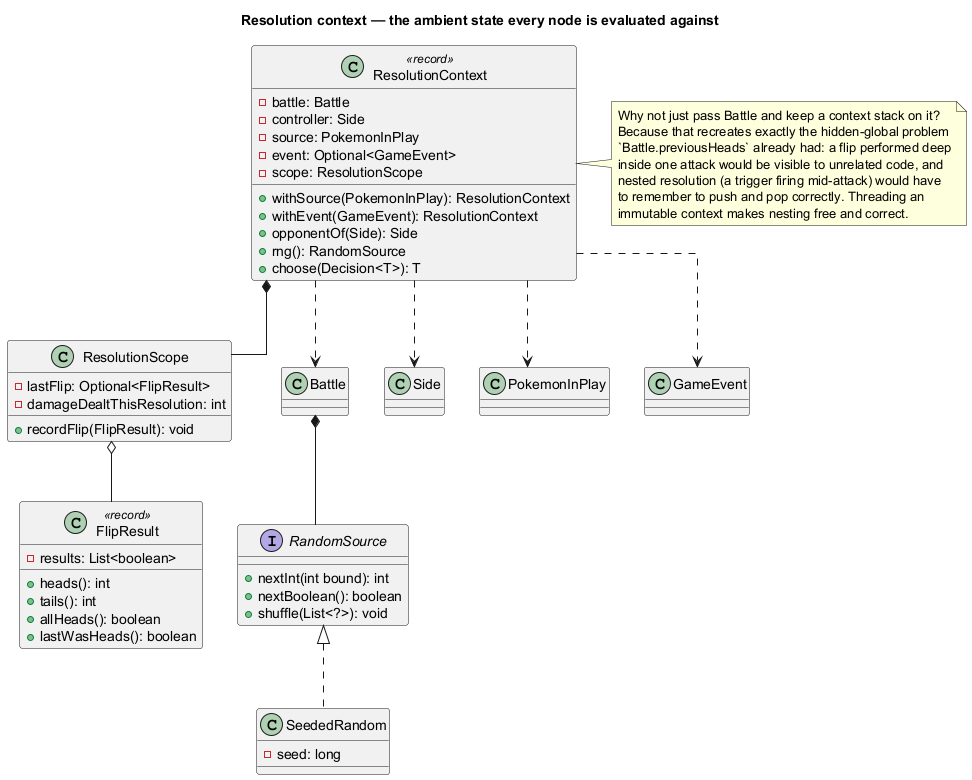

The diagram above was rendered by PlantUML. Its source (embedded in the PNG):
@startuml
title Resolution context — the ambient state every node is evaluated against

skinparam linetype ortho

/'
  Every evaluator (INumber, ICondition at the top level, ITarget, IEffect,
  IAttempt, IAction) takes a ResolutionContext instead of a bare Battle.
'/

class ResolutionContext <<record>> {
    - battle: Battle
    - controller: Side
    /' The card whose text is being resolved. `Self` and `SelfSide` resolve
       through this, which is how a Tool or Ability trigger can mean
       "the Pokemon I am attached to". '/
    - source: PokemonInPlay
    /' Present only while a trigger is resolving; carries the payload of the
       event that fired it. '/
    - event: Optional<GameEvent>
    - scope: ResolutionScope

    + withSource(PokemonInPlay): ResolutionContext
    + withEvent(GameEvent): ResolutionContext
    + opponentOf(Side): Side
    + rng(): RandomSource
    + choose(Decision<T>): T
}

/'
  Deliberately mutable, and the only mutable thing reachable from an otherwise
  immutable context. It is the scratchpad for one resolution: a coin flip
  performed by an IFlipStrategy has to be readable by the INumber that follows
  it in the same Attempt.
'/
class ResolutionScope {
    - lastFlip: Optional<FlipResult>
    - damageDealtThisResolution: int

    + recordFlip(FlipResult): void
}

class FlipResult <<record>> {
    - results: List<boolean>

    + heads(): int
    + tails(): int
    + allHeads(): boolean
    + lastWasHeads(): boolean
}

/'
  Seeded so that a whole game replays identically. Everything random goes
  through here: FlipN, FlipUntilTails, shuffleDeck, the *Random targets,
  SpreadDamage distribution, and RandomPlayer's decisions.
'/
interface RandomSource {
    + nextInt(int bound): int
    + nextBoolean(): boolean
    + shuffle(List<?>): void
}

class SeededRandom implements RandomSource {
    - seed: long
}

ResolutionContext *-- ResolutionScope
ResolutionScope o-- FlipResult
ResolutionContext ..> Battle
ResolutionContext ..> Side
ResolutionContext ..> PokemonInPlay
ResolutionContext ..> GameEvent
Battle *-- RandomSource

note right of ResolutionContext
  Why not just pass Battle and keep a context stack on it?
  Because that recreates exactly the hidden-global problem
  `Battle.previousHeads` already had: a flip performed deep
  inside one attack would be visible to unrelated code, and
  nested resolution (a trigger firing mid-attack) would have
  to remember to push and pop correctly. Threading an
  immutable context makes nesting free and correct.
end note

@enduml